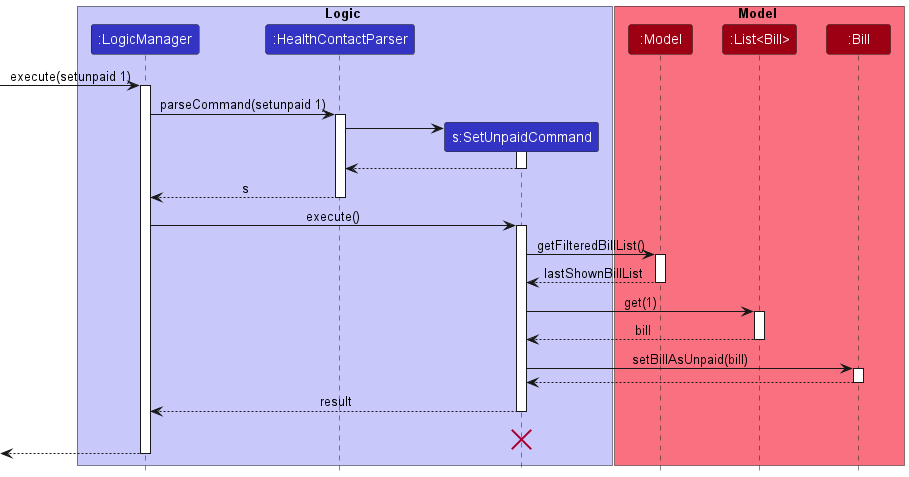

The diagram above was rendered by PlantUML. Its source (embedded in the PNG):
@startuml
!include style.puml

box Logic LOGIC_COLOR_T1
participant ":LogicManager" as LogicManager LOGIC_COLOR
participant ":HealthContactParser" as HealthContactParser LOGIC_COLOR
participant "s:SetUnpaidCommand" as SetUnpaidCommand LOGIC_COLOR
end box

box Model MODEL_COLOR_T1
participant ":Model" as Model MODEL_COLOR
participant ":List<Bill>" as BillList MODEL_COLOR
participant ":Bill" as Bill MODEL_COLOR
end box

[-> LogicManager : execute(setunpaid 1)
activate LogicManager

LogicManager -> HealthContactParser : parseCommand(setunpaid 1)
activate HealthContactParser

create SetUnpaidCommand
HealthContactParser -> SetUnpaidCommand
activate SetUnpaidCommand

SetUnpaidCommand --> HealthContactParser
deactivate SetUnpaidCommand

HealthContactParser --> LogicManager : s
deactivate HealthContactParser

LogicManager -> SetUnpaidCommand : execute()
activate SetUnpaidCommand

SetUnpaidCommand -> Model : getFilteredBillList()
activate Model

Model --> SetUnpaidCommand : lastShownBillList
deactivate Model

SetUnpaidCommand -> BillList : get(1)
activate BillList

BillList --> SetUnpaidCommand : bill
deactivate BillList

SetUnpaidCommand -> Bill : setBillAsUnpaid(bill)
activate Bill

Bill --> SetUnpaidCommand :
deactivate Bill


deactivate Model

SetUnpaidCommand --> LogicManager : result
deactivate SetUnpaidCommand
SetUnpaidCommand -[hidden]-> LogicManager : result
destroy SetUnpaidCommand

[<--LogicManager
deactivate LogicManager
@enduml